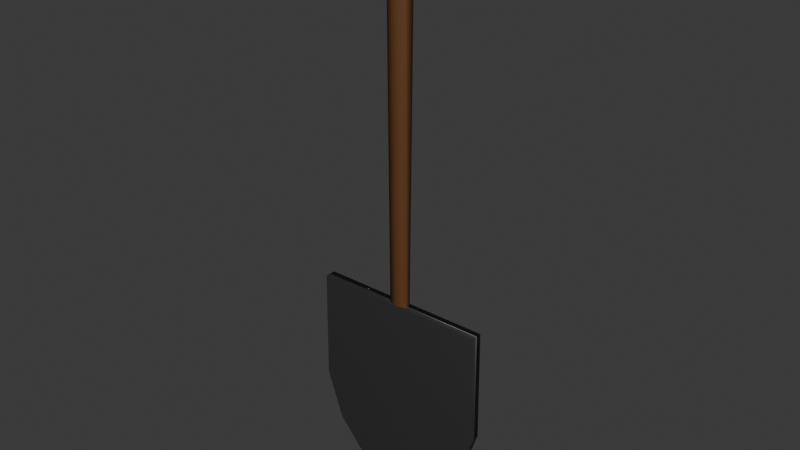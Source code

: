 # Source: shovel.blend  (saved by Blender 5.1.29; exported with 4.5.12 LTS)
import bpy
from mathutils import Matrix  # noqa: F401  (used for matrix-valued properties, if any)

bpy.ops.wm.read_factory_settings(use_empty=True)
scene = bpy.context.scene
scene.name = 'Scene'

# ---- collections
col_collection = bpy.data.collections.new('Collection'); scene.collection.children.link(col_collection)

# ---- materials (node trees are filled in below, after node groups)
mat_wood = bpy.data.materials.new('Wood')
mat_wood.diffuse_color = (0.1193, 0.04299, 0.009674, 1.0)
mat_steel = bpy.data.materials.new('Steel')
mat_steel.diffuse_color = (0.138, 0.138, 0.138, 1.0)

# ---- material node trees
mat_wood.use_nodes = True; mat_wood.node_tree.nodes.clear()
_N = mat_wood.node_tree.nodes; _L = mat_wood.node_tree.links
n0 = _N.new('ShaderNodeBsdfPrincipled'); n0.name = 'Principled BSDF'; n0.location = (10, 300)
n0.inputs[0].default_value = (0.1193, 0.04299, 0.009674, 1.0)
n0.inputs[2].default_value = 0.633
n1 = _N.new('ShaderNodeOutputMaterial'); n1.name = 'Material Output'; n1.location = (300, 300)
_L.new(n0.outputs[0], n1.inputs[0])
n1.is_active_output = True
mat_steel.use_nodes = True; mat_steel.node_tree.nodes.clear()
_N = mat_steel.node_tree.nodes; _L = mat_steel.node_tree.links
n0 = _N.new('ShaderNodeBsdfPrincipled'); n0.name = 'Principled BSDF'; n0.location = (10, 300)
n0.inputs[0].default_value = (0.138, 0.138, 0.138, 1.0)
n0.inputs[1].default_value = 0.8716
n1 = _N.new('ShaderNodeOutputMaterial'); n1.name = 'Material Output'; n1.location = (300, 300)
_L.new(n0.outputs[0], n1.inputs[0])
n1.is_active_output = True

# ---- world
world_world = bpy.data.worlds.new('World'); scene.world = world_world
world_world.use_nodes = True; world_world.node_tree.nodes.clear()
_N = world_world.node_tree.nodes; _L = world_world.node_tree.links
n0 = _N.new('ShaderNodeOutputWorld'); n0.name = 'World Output'; n0.location = (200, 100)
n1 = _N.new('ShaderNodeBackground'); n1.name = 'Background'; n1.location = (-200, 100)
n1.inputs[0].default_value = (0.05088, 0.05088, 0.05088, 1.0)
_L.new(n1.outputs[0], n0.inputs[0])
n0.is_active_output = True
world_world.color = (0.05088, 0.05088, 0.05088)
world_world.sun_shadow_jitter_overblur = 0.0

# ---- meshes
me_cylinder = bpy.data.meshes.new('Cylinder')
me_cylinder.from_pydata([(0.0, 0.4789, -1.0), (0.0, 1.0, 1.0), (0.7624, 0.2394, -1.0), (0.866, 0.5, 1.0), (0.7624, -0.2394, -1.0), (0.866, -0.5, 1.0), (0.0, -0.4789, -1.0), (0.0, -1.0, 1.0), (-0.7624, -0.2394, -1.0), (-0.866, -0.5, 1.0), (-0.7624, 0.2394, -1.0), (-0.866, 0.5, 1.0)], [], [(0, 1, 3, 2), (2, 3, 5, 4), (4, 5, 7, 6), (6, 7, 9, 8), (3, 1, 11, 9, 7, 5), (8, 9, 11, 10), (10, 11, 1, 0), (0, 2, 4, 6, 8, 10)])
me_cylinder.polygons.foreach_set('use_smooth', [True] * 8)
_uv = me_cylinder.uv_layers.new(name='UVMap')
_uv.uv.foreach_set('vector', [1.0, 0.5, 1.0, 1.0, 0.8333, 1.0, 0.8333, 0.5, 0.8333, 0.5, 0.8333, 1.0, 0.6667, 1.0, 0.6667, 0.5, 0.6667, 0.5, 0.6667, 1.0, 0.5, 1.0, 0.5, 0.5, 0.5, 0.5, 0.5, 1.0, 0.3333, 1.0, 0.3333, 0.5, 0.4578, 0.37, 0.25, 0.49, 0.04215, 0.37, 0.04215, 0.13, 0.25, 0.01, 0.4578, 0.13, 0.3333, 0.5, 0.3333, 1.0, 0.1667, 1.0, 0.1667, 0.5, 0.1667, 0.5, 0.1667, 1.0, -8.941e-08, 1.0, -8.941e-08, 0.5, 0.75, 0.49, 0.9578, 0.37, 0.9578, 0.13, 0.75, 0.01, 0.5422, 0.13, 0.5422, 0.37])
me_cylinder.materials.append(mat_wood)
me_cylinder.update()
me_cube = bpy.data.meshes.new('Cube')
me_cube.from_pydata([(-0.5094, -0.5094, -0.921), (-1.053, -1.053, 1.0), (-0.5094, 0.5094, -0.921), (-1.053, 1.053, 1.0), (0.5094, -0.5094, -0.921), (1.053, -1.053, 1.0), (0.5094, 0.5094, -0.921), (1.053, 1.053, 1.0), (0.0, 0.5094, -1.013), (0.0, 1.053, 1.0), (0.0, -0.5094, -1.013), (0.0, -1.053, 1.0), (-0.8793, -0.8793, -0.5397), (-0.8793, 0.8793, -0.5397), (0.8793, 0.8793, -0.5397), (0.8793, -0.8793, -0.5397), (0.0, -0.8793, -0.5397), (0.0, 0.8793, -0.5397), (-1.068, -1.068, -0.07), (-1.068, 1.068, -0.07), (1.068, 1.068, -0.07), (1.068, -1.068, -0.07), (0.0, -1.068, -0.07), (0.0, 1.068, -0.07)], [], [(18, 1, 3, 19), (23, 9, 7, 20), (20, 7, 5, 21), (22, 11, 1, 18), (8, 6, 4, 10), (9, 3, 1, 11), (7, 9, 11, 5), (2, 8, 10, 0), (21, 5, 11, 22), (19, 3, 9, 23), (2, 13, 17, 8), (4, 15, 16, 10), (10, 16, 12, 0), (6, 14, 15, 4), (8, 17, 14, 6), (0, 12, 13, 2), (13, 19, 23, 17), (15, 21, 22, 16), (16, 22, 18, 12), (14, 20, 21, 15), (17, 23, 20, 14), (12, 18, 19, 13)])
me_cube.polygons.foreach_set('use_smooth', [True] * 22)
_uv = me_cube.uv_layers.new(name='UVMap')
_uv.uv.foreach_set('vector', [0.5625, 0.0, 0.625, 0.0, 0.625, 0.25, 0.5625, 0.25, 0.5625, 0.375, 0.625, 0.375, 0.625, 0.5, 0.5625, 0.5, 0.5625, 0.5, 0.625, 0.5, 0.625, 0.75, 0.5625, 0.75, 0.5625, 0.875, 0.625, 0.875, 0.625, 1.0, 0.5625, 1.0, 0.25, 0.5, 0.375, 0.5, 0.375, 0.75, 0.25, 0.75, 0.75, 0.5, 0.875, 0.5, 0.875, 0.75, 0.75, 0.75, 0.625, 0.5, 0.75, 0.5, 0.75, 0.75, 0.625, 0.75, 0.125, 0.5, 0.25, 0.5, 0.25, 0.75, 0.125, 0.75, 0.5625, 0.75, 0.625, 0.75, 0.625, 0.875, 0.5625, 0.875, 0.5625, 0.25, 0.625, 0.25, 0.625, 0.375, 0.5625, 0.375, 0.375, 0.25, 0.5, 0.25, 0.5, 0.375, 0.375, 0.375, 0.375, 0.75, 0.5, 0.75, 0.5, 0.875, 0.375, 0.875, 0.375, 0.875, 0.5, 0.875, 0.5, 1.0, 0.375, 1.0, 0.375, 0.5, 0.5, 0.5, 0.5, 0.75, 0.375, 0.75, 0.375, 0.375, 0.5, 0.375, 0.5, 0.5, 0.375, 0.5, 0.375, 0.0, 0.5, 0.0, 0.5, 0.25, 0.375, 0.25, 0.5, 0.25, 0.5625, 0.25, 0.5625, 0.375, 0.5, 0.375, 0.5, 0.75, 0.5625, 0.75, 0.5625, 0.875, 0.5, 0.875, 0.5, 0.875, 0.5625, 0.875, 0.5625, 1.0, 0.5, 1.0, 0.5, 0.5, 0.5625, 0.5, 0.5625, 0.75, 0.5, 0.75, 0.5, 0.375, 0.5625, 0.375, 0.5625, 0.5, 0.5, 0.5, 0.5, 0.0, 0.5625, 0.0, 0.5625, 0.25, 0.5, 0.25])
me_cube.materials.append(mat_steel)
me_cube.update()

# ---- objects
ob_cylinder = bpy.data.objects.new('Cylinder', me_cylinder)
ob_cube = bpy.data.objects.new('Cube', me_cube)

# ---- transforms, parenting, visibility, modifiers, constraints
ob_cylinder.location = (0.0, 0.0, 0.258)
ob_cylinder.scale = (0.01155, 0.01, 0.2)
ob_cube.location = (0.0, 0.0, 0.0)
ob_cube.scale = (0.08, 0.005, 0.1)

# ---- collection membership
col_collection.objects.link(ob_cylinder)
col_collection.objects.link(ob_cube)

# ---- scene / render settings (as saved in the file)
scene.frame_start = 1; scene.frame_end = 250; scene.frame_set(1)
scene.render.engine = 'BLENDER_EEVEE_NEXT'
scene.render.bake_bias = 0.0
scene.render.bake_samples = 0
scene.cycles.sampling_pattern = 'TABULATED_SOBOL'
scene.eevee.use_volume_custom_range = False
bpy.context.view_layer.update()

# ---- added for rendering (the .blend has no active camera and no usable light): camera, sun
cam_auto = bpy.data.cameras.new('AutoCamera')
cam_auto.lens = 50.0
cam_auto.sensor_width = 36.0
cam_auto.clip_end = 1000.0
ob_auto_camera = bpy.data.objects.new('AutoCamera', cam_auto)
scene.collection.objects.link(ob_auto_camera)
ob_auto_camera.location = (0.54136, -0.649633, 0.611407)
ob_auto_camera.rotation_euler = (1.09748, -7.21219e-08, 0.694738)
scene.camera = ob_auto_camera
light_auto_sun = bpy.data.lights.new('AutoSun', 'SUN')
light_auto_sun.energy = 3.0
light_auto_sun.angle = 0.0523599
ob_auto_sun = bpy.data.objects.new('AutoSun', light_auto_sun)
scene.collection.objects.link(ob_auto_sun)
ob_auto_sun.rotation_euler = (0.872665, 0.174533, 0.523599)
bpy.context.view_layer.update()
